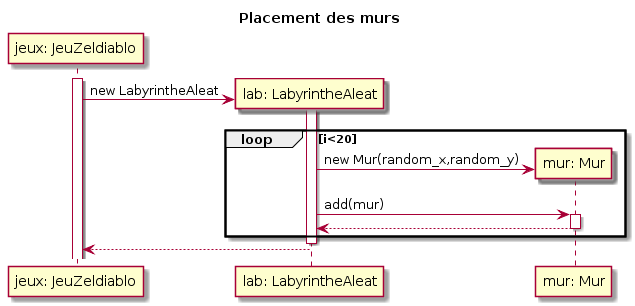

The diagram above was rendered by PlantUML. Its source (embedded in the PNG):
@startuml
title Placement des murs

participant	"jeux: JeuZeldiablo" as jeu
participant	"lab: LabyrintheAleat" as l
participant 	"mur: Mur" as mur

activate jeu
create l
jeu -> l: new LabyrintheAleat

activate l
loop i<20
create mur

l -> mur: new Mur(random_x,random_y)
l -> mur: add(mur)
activate mur
l <-- mur
deactivate mur
end

deactivate l
jeu <-- l
@enduml